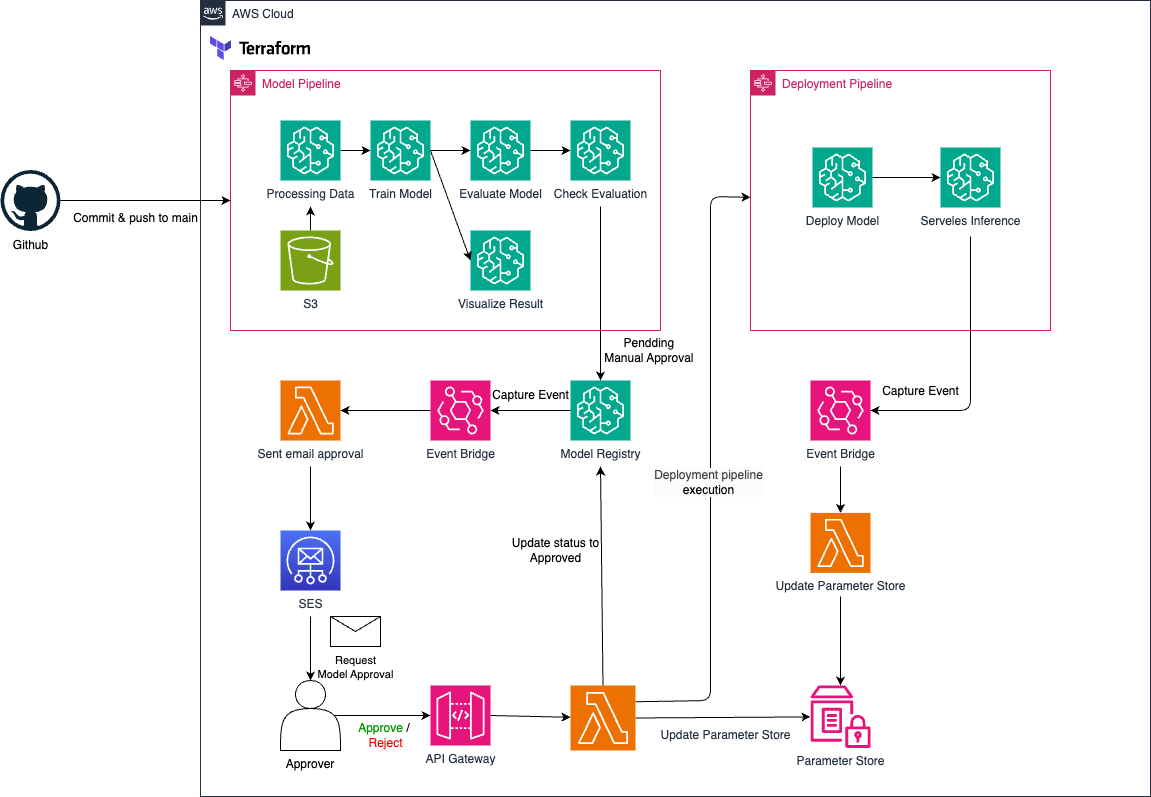

The diagram above was exported from draw.io. Its source (the exported page's mxGraphModel, read from the mxfile embedded in the PNG):
<mxGraphModel dx="667" dy="497" grid="1" gridSize="10" guides="1" tooltips="1" connect="1" arrows="1" fold="1" page="1" pageScale="1" pageWidth="827" pageHeight="1169" background="#ffffff" math="0" shadow="0">
  <root>
    <mxCell id="0" />
    <mxCell id="1" parent="0" />
    <mxCell id="34" value="" style="edgeStyle=none;html=1;" parent="1" source="2" target="11" edge="1">
      <mxGeometry relative="1" as="geometry">
        <Array as="points" />
      </mxGeometry>
    </mxCell>
    <mxCell id="38" value="Commit &amp;amp; push to main" style="edgeLabel;html=1;align=center;verticalAlign=top;resizable=0;points=[];horizontal=1;fontSize=12;" parent="34" vertex="1" connectable="0">
      <mxGeometry x="-0.1242" y="-4" relative="1" as="geometry">
        <mxPoint as="offset" />
      </mxGeometry>
    </mxCell>
    <mxCell id="2" value="Github" style="dashed=0;outlineConnect=0;html=1;align=center;labelPosition=center;verticalLabelPosition=bottom;verticalAlign=top;shape=mxgraph.weblogos.github" parent="1" vertex="1">
      <mxGeometry x="70" y="333.5" width="60" height="61" as="geometry" />
    </mxCell>
    <mxCell id="5" value="AWS Cloud" style="points=[[0,0],[0.25,0],[0.5,0],[0.75,0],[1,0],[1,0.25],[1,0.5],[1,0.75],[1,1],[0.75,1],[0.5,1],[0.25,1],[0,1],[0,0.75],[0,0.5],[0,0.25]];outlineConnect=0;gradientColor=none;html=1;whiteSpace=wrap;fontSize=12;fontStyle=0;container=1;pointerEvents=0;collapsible=0;recursiveResize=0;shape=mxgraph.aws4.group;grIcon=mxgraph.aws4.group_aws_cloud_alt;strokeColor=#232F3E;fillColor=none;verticalAlign=top;align=left;spacingLeft=30;fontColor=#232F3E;dashed=0;" parent="1" vertex="1">
      <mxGeometry x="270" y="164" width="950" height="796" as="geometry" />
    </mxCell>
    <mxCell id="4" value="" style="shape=image;verticalLabelPosition=bottom;labelBackgroundColor=default;verticalAlign=top;aspect=fixed;imageAspect=0;image=data:image/svg+xml,(base64 omitted: 7392 chars);" parent="5" vertex="1">
      <mxGeometry x="10" y="36" width="100" height="24" as="geometry" />
    </mxCell>
    <mxCell id="59" value="Model Registry" style="sketch=0;points=[[0,0,0],[0.25,0,0],[0.5,0,0],[0.75,0,0],[1,0,0],[0,1,0],[0.25,1,0],[0.5,1,0],[0.75,1,0],[1,1,0],[0,0.25,0],[0,0.5,0],[0,0.75,0],[1,0.25,0],[1,0.5,0],[1,0.75,0]];outlineConnect=0;fontColor=#232F3E;fillColor=#01A88D;strokeColor=#ffffff;dashed=0;verticalLabelPosition=bottom;verticalAlign=top;align=center;html=1;fontSize=12;fontStyle=0;aspect=fixed;shape=mxgraph.aws4.resourceIcon;resIcon=mxgraph.aws4.sagemaker;" parent="5" vertex="1">
      <mxGeometry x="370" y="380" width="60" height="60" as="geometry" />
    </mxCell>
    <mxCell id="61" value="Pendding&amp;nbsp;&lt;div&gt;Manual Approval&amp;nbsp;&lt;/div&gt;" style="text;html=1;align=center;verticalAlign=middle;resizable=0;points=[];autosize=1;strokeColor=none;fillColor=none;" parent="5" vertex="1">
      <mxGeometry x="390" y="330" width="120" height="40" as="geometry" />
    </mxCell>
    <mxCell id="122" style="edgeStyle=none;html=1;" parent="5" target="105" edge="1">
      <mxGeometry relative="1" as="geometry">
        <mxPoint x="110" y="466" as="sourcePoint" />
      </mxGeometry>
    </mxCell>
    <mxCell id="57" value="Sent email approval" style="sketch=0;points=[[0,0,0],[0.25,0,0],[0.5,0,0],[0.75,0,0],[1,0,0],[0,1,0],[0.25,1,0],[0.5,1,0],[0.75,1,0],[1,1,0],[0,0.25,0],[0,0.5,0],[0,0.75,0],[1,0.25,0],[1,0.5,0],[1,0.75,0]];outlineConnect=0;fontColor=#232F3E;fillColor=#ED7100;strokeColor=#ffffff;dashed=0;verticalLabelPosition=bottom;verticalAlign=top;align=center;html=1;fontSize=12;fontStyle=0;aspect=fixed;shape=mxgraph.aws4.resourceIcon;resIcon=mxgraph.aws4.lambda;" parent="5" vertex="1">
      <mxGeometry x="80" y="380" width="60" height="60" as="geometry" />
    </mxCell>
    <mxCell id="63" value="Event Bridge" style="sketch=0;points=[[0,0,0],[0.25,0,0],[0.5,0,0],[0.75,0,0],[1,0,0],[0,1,0],[0.25,1,0],[0.5,1,0],[0.75,1,0],[1,1,0],[0,0.25,0],[0,0.5,0],[0,0.75,0],[1,0.25,0],[1,0.5,0],[1,0.75,0]];outlineConnect=0;fontColor=#232F3E;fillColor=#E7157B;strokeColor=#ffffff;dashed=0;verticalLabelPosition=bottom;verticalAlign=top;align=center;html=1;fontSize=12;fontStyle=0;aspect=fixed;shape=mxgraph.aws4.resourceIcon;resIcon=mxgraph.aws4.eventbridge;" parent="5" vertex="1">
      <mxGeometry x="230" y="380" width="60" height="60" as="geometry" />
    </mxCell>
    <mxCell id="64" value="Appro&lt;span style=&quot;background-color: transparent;&quot;&gt;ver&lt;/span&gt;" style="shape=actor;whiteSpace=wrap;html=1;verticalAlign=top;labelPosition=center;verticalLabelPosition=bottom;align=center;" parent="5" vertex="1">
      <mxGeometry x="80" y="680" width="60" height="70" as="geometry" />
    </mxCell>
    <mxCell id="65" value="&lt;font style=&quot;font-size: 11px;&quot;&gt;Request&lt;/font&gt;&lt;div&gt;&lt;font style=&quot;font-size: 11px;&quot;&gt;Model Approval&lt;/font&gt;&lt;/div&gt;" style="shape=message;html=1;html=1;outlineConnect=0;labelPosition=center;verticalLabelPosition=bottom;align=center;verticalAlign=top;" parent="5" vertex="1">
      <mxGeometry x="130" y="616" width="50" height="30" as="geometry" />
    </mxCell>
    <mxCell id="125" style="edgeStyle=none;html=1;exitX=1;exitY=0.5;exitDx=0;exitDy=0;exitPerimeter=0;" parent="5" source="67" target="68" edge="1">
      <mxGeometry relative="1" as="geometry" />
    </mxCell>
    <mxCell id="67" value="API Gateway" style="sketch=0;points=[[0,0,0],[0.25,0,0],[0.5,0,0],[0.75,0,0],[1,0,0],[0,1,0],[0.25,1,0],[0.5,1,0],[0.75,1,0],[1,1,0],[0,0.25,0],[0,0.5,0],[0,0.75,0],[1,0.25,0],[1,0.5,0],[1,0.75,0]];outlineConnect=0;fontColor=#232F3E;fillColor=#E7157B;strokeColor=#ffffff;dashed=0;verticalLabelPosition=bottom;verticalAlign=top;align=center;html=1;fontSize=12;fontStyle=0;aspect=fixed;shape=mxgraph.aws4.resourceIcon;resIcon=mxgraph.aws4.api_gateway;" parent="5" vertex="1">
      <mxGeometry x="230" y="685" width="60" height="60" as="geometry" />
    </mxCell>
    <mxCell id="135" style="edgeStyle=none;html=1;exitX=1;exitY=0.5;exitDx=0;exitDy=0;exitPerimeter=0;" parent="5" source="68" target="69" edge="1">
      <mxGeometry relative="1" as="geometry" />
    </mxCell>
    <mxCell id="139" style="edgeStyle=none;html=1;exitX=1;exitY=0.25;exitDx=0;exitDy=0;exitPerimeter=0;" parent="5" source="68" target="70" edge="1">
      <mxGeometry relative="1" as="geometry">
        <Array as="points">
          <mxPoint x="510" y="700" />
          <mxPoint x="510" y="196" />
        </Array>
      </mxGeometry>
    </mxCell>
    <mxCell id="143" value="&lt;span style=&quot;font-size: 12px; background-color: rgb(251, 251, 251); color: rgb(63, 63, 63);&quot;&gt;Deployment pipeline&lt;/span&gt;&lt;div style=&quot;font-size: 12px; background-color: rgb(251, 251, 251);&quot;&gt;execution&lt;/div&gt;" style="edgeLabel;html=1;align=center;verticalAlign=middle;resizable=0;points=[];" parent="139" vertex="1" connectable="0">
      <mxGeometry x="-0.0512" y="3" relative="1" as="geometry">
        <mxPoint as="offset" />
      </mxGeometry>
    </mxCell>
    <mxCell id="68" value="" style="sketch=0;points=[[0,0,0],[0.25,0,0],[0.5,0,0],[0.75,0,0],[1,0,0],[0,1,0],[0.25,1,0],[0.5,1,0],[0.75,1,0],[1,1,0],[0,0.25,0],[0,0.5,0],[0,0.75,0],[1,0.25,0],[1,0.5,0],[1,0.75,0]];outlineConnect=0;fontColor=#232F3E;fillColor=#ED7100;strokeColor=#ffffff;dashed=0;verticalLabelPosition=bottom;verticalAlign=top;align=center;html=1;fontSize=12;fontStyle=0;aspect=fixed;shape=mxgraph.aws4.resourceIcon;resIcon=mxgraph.aws4.lambda;" parent="5" vertex="1">
      <mxGeometry x="370" y="685" width="65" height="65" as="geometry" />
    </mxCell>
    <mxCell id="69" value="Parameter Store" style="sketch=0;outlineConnect=0;fontColor=#232F3E;gradientColor=none;fillColor=#E7157B;strokeColor=none;dashed=0;verticalLabelPosition=bottom;verticalAlign=top;align=center;html=1;fontSize=12;fontStyle=0;aspect=fixed;pointerEvents=1;shape=mxgraph.aws4.parameter_store;" parent="5" vertex="1">
      <mxGeometry x="610" y="685" width="60" height="62.4" as="geometry" />
    </mxCell>
    <mxCell id="70" value="Deployment Pipeline" style="points=[[0,0],[0.25,0],[0.5,0],[0.75,0],[1,0],[1,0.25],[1,0.5],[1,0.75],[1,1],[0.75,1],[0.5,1],[0.25,1],[0,1],[0,0.75],[0,0.5],[0,0.25]];outlineConnect=0;gradientColor=none;html=1;whiteSpace=wrap;fontSize=12;fontStyle=0;container=1;pointerEvents=0;collapsible=0;recursiveResize=0;shape=mxgraph.aws4.group;grIcon=mxgraph.aws4.group_aws_step_functions_workflow;strokeColor=#CD2264;fillColor=none;verticalAlign=top;align=left;spacingLeft=30;fontColor=#CD2264;dashed=0;" parent="5" vertex="1">
      <mxGeometry x="550" y="70" width="300" height="260" as="geometry" />
    </mxCell>
    <mxCell id="72" value="&lt;font&gt;Deploy Model&lt;/font&gt;" style="sketch=0;points=[[0,0,0],[0.25,0,0],[0.5,0,0],[0.75,0,0],[1,0,0],[0,1,0],[0.25,1,0],[0.5,1,0],[0.75,1,0],[1,1,0],[0,0.25,0],[0,0.5,0],[0,0.75,0],[1,0.25,0],[1,0.5,0],[1,0.75,0]];outlineConnect=0;fontColor=#232F3E;fillColor=#01A88D;strokeColor=#ffffff;dashed=0;verticalLabelPosition=bottom;verticalAlign=top;align=center;html=1;fontSize=12;fontStyle=0;aspect=fixed;shape=mxgraph.aws4.resourceIcon;resIcon=mxgraph.aws4.sagemaker;" parent="70" vertex="1">
      <mxGeometry x="62" y="77" width="60" height="60" as="geometry" />
    </mxCell>
    <mxCell id="80" value="&lt;font&gt;Serveles Inference&lt;/font&gt;" style="sketch=0;points=[[0,0,0],[0.25,0,0],[0.5,0,0],[0.75,0,0],[1,0,0],[0,1,0],[0.25,1,0],[0.5,1,0],[0.75,1,0],[1,1,0],[0,0.25,0],[0,0.5,0],[0,0.75,0],[1,0.25,0],[1,0.5,0],[1,0.75,0]];outlineConnect=0;fontColor=#232F3E;fillColor=#01A88D;strokeColor=#ffffff;dashed=0;verticalLabelPosition=bottom;verticalAlign=top;align=center;html=1;fontSize=12;fontStyle=0;aspect=fixed;shape=mxgraph.aws4.resourceIcon;resIcon=mxgraph.aws4.sagemaker;" parent="70" vertex="1">
      <mxGeometry x="190" y="77" width="60" height="60" as="geometry" />
    </mxCell>
    <mxCell id="82" style="edgeStyle=none;html=1;exitX=1;exitY=0.5;exitDx=0;exitDy=0;exitPerimeter=0;entryX=0;entryY=0.5;entryDx=0;entryDy=0;entryPerimeter=0;" parent="70" source="72" target="80" edge="1">
      <mxGeometry relative="1" as="geometry" />
    </mxCell>
    <mxCell id="87" value="Event Bridge" style="sketch=0;points=[[0,0,0],[0.25,0,0],[0.5,0,0],[0.75,0,0],[1,0,0],[0,1,0],[0.25,1,0],[0.5,1,0],[0.75,1,0],[1,1,0],[0,0.25,0],[0,0.5,0],[0,0.75,0],[1,0.25,0],[1,0.5,0],[1,0.75,0]];outlineConnect=0;fontColor=#232F3E;fillColor=#E7157B;strokeColor=#ffffff;dashed=0;verticalLabelPosition=bottom;verticalAlign=top;align=center;html=1;fontSize=12;fontStyle=0;aspect=fixed;shape=mxgraph.aws4.resourceIcon;resIcon=mxgraph.aws4.eventbridge;" parent="5" vertex="1">
      <mxGeometry x="610" y="380" width="60" height="60" as="geometry" />
    </mxCell>
    <mxCell id="134" style="edgeStyle=none;html=1;" parent="5" target="69" edge="1">
      <mxGeometry relative="1" as="geometry">
        <mxPoint x="640" y="596" as="sourcePoint" />
      </mxGeometry>
    </mxCell>
    <mxCell id="90" value="&lt;div&gt;&lt;span style=&quot;background-color: transparent;&quot;&gt;Update Parameter Store&lt;/span&gt;&lt;/div&gt;" style="sketch=0;points=[[0,0,0],[0.25,0,0],[0.5,0,0],[0.75,0,0],[1,0,0],[0,1,0],[0.25,1,0],[0.5,1,0],[0.75,1,0],[1,1,0],[0,0.25,0],[0,0.5,0],[0,0.75,0],[1,0.25,0],[1,0.5,0],[1,0.75,0]];outlineConnect=0;fontColor=#232F3E;fillColor=#ED7100;strokeColor=#ffffff;dashed=0;verticalLabelPosition=bottom;verticalAlign=top;align=center;html=1;fontSize=12;fontStyle=0;aspect=fixed;shape=mxgraph.aws4.resourceIcon;resIcon=mxgraph.aws4.lambda;" parent="5" vertex="1">
      <mxGeometry x="610" y="512.4" width="60" height="60" as="geometry" />
    </mxCell>
    <mxCell id="94" value="Capture Event" style="text;html=1;align=center;verticalAlign=middle;resizable=0;points=[];autosize=1;strokeColor=none;fillColor=none;" parent="5" vertex="1">
      <mxGeometry x="280" y="380" width="100" height="30" as="geometry" />
    </mxCell>
    <mxCell id="101" value="&lt;font style=&quot;color: rgb(0, 153, 0);&quot;&gt;Approve&lt;/font&gt;&lt;font style=&quot;color: rgb(51, 255, 51);&quot;&gt; &lt;/font&gt;&lt;font style=&quot;color: rgb(0, 0, 0);&quot;&gt;/&amp;nbsp;&lt;/font&gt;&lt;div&gt;&lt;font style=&quot;color: rgb(255, 0, 0);&quot;&gt;Reject&lt;/font&gt;&lt;/div&gt;" style="text;html=1;align=center;verticalAlign=middle;resizable=0;points=[];autosize=1;strokeColor=none;fillColor=none;fontSize=12;" parent="5" vertex="1">
      <mxGeometry x="145" y="715" width="80" height="40" as="geometry" />
    </mxCell>
    <mxCell id="123" style="edgeStyle=none;html=1;entryX=0.5;entryY=0;entryDx=0;entryDy=0;" parent="5" target="64" edge="1">
      <mxGeometry relative="1" as="geometry">
        <mxPoint x="110" y="616" as="sourcePoint" />
      </mxGeometry>
    </mxCell>
    <mxCell id="105" value="SES" style="sketch=0;points=[[0,0,0],[0.25,0,0],[0.5,0,0],[0.75,0,0],[1,0,0],[0,1,0],[0.25,1,0],[0.5,1,0],[0.75,1,0],[1,1,0],[0,0.25,0],[0,0.5,0],[0,0.75,0],[1,0.25,0],[1,0.5,0],[1,0.75,0]];outlineConnect=0;fontColor=#232F3E;gradientColor=#4D72F3;gradientDirection=north;fillColor=#3334B9;strokeColor=#ffffff;dashed=0;verticalLabelPosition=bottom;verticalAlign=top;align=center;html=1;fontSize=12;fontStyle=0;aspect=fixed;shape=mxgraph.aws4.resourceIcon;resIcon=mxgraph.aws4.simple_email_service;" parent="5" vertex="1">
      <mxGeometry x="80" y="530" width="60" height="60" as="geometry" />
    </mxCell>
    <mxCell id="11" value="Model Pipeline" style="points=[[0,0],[0.25,0],[0.5,0],[0.75,0],[1,0],[1,0.25],[1,0.5],[1,0.75],[1,1],[0.75,1],[0.5,1],[0.25,1],[0,1],[0,0.75],[0,0.5],[0,0.25]];outlineConnect=0;gradientColor=none;html=1;whiteSpace=wrap;fontSize=12;fontStyle=0;container=1;pointerEvents=0;collapsible=0;recursiveResize=0;shape=mxgraph.aws4.group;grIcon=mxgraph.aws4.group_aws_step_functions_workflow;strokeColor=#CD2264;fillColor=none;verticalAlign=top;align=left;spacingLeft=30;fontColor=#CD2264;dashed=0;" parent="5" vertex="1">
      <mxGeometry x="30" y="70" width="430" height="260" as="geometry" />
    </mxCell>
    <mxCell id="113" value="" style="group" parent="11" vertex="1" connectable="0">
      <mxGeometry x="50" y="50" width="350" height="170" as="geometry" />
    </mxCell>
    <mxCell id="24" value="" style="edgeStyle=none;html=1;" parent="113" source="10" target="13" edge="1">
      <mxGeometry relative="1" as="geometry" />
    </mxCell>
    <mxCell id="10" value="&lt;font&gt;Processing Data&lt;/font&gt;" style="sketch=0;points=[[0,0,0],[0.25,0,0],[0.5,0,0],[0.75,0,0],[1,0,0],[0,1,0],[0.25,1,0],[0.5,1,0],[0.75,1,0],[1,1,0],[0,0.25,0],[0,0.5,0],[0,0.75,0],[1,0.25,0],[1,0.5,0],[1,0.75,0]];outlineConnect=0;fontColor=#232F3E;fillColor=#01A88D;strokeColor=#ffffff;dashed=0;verticalLabelPosition=bottom;verticalAlign=top;align=center;html=1;fontSize=12;fontStyle=0;aspect=fixed;shape=mxgraph.aws4.resourceIcon;resIcon=mxgraph.aws4.sagemaker;" parent="113" vertex="1">
      <mxGeometry width="60" height="60" as="geometry" />
    </mxCell>
    <mxCell id="25" value="" style="edgeStyle=none;html=1;" parent="113" source="13" target="14" edge="1">
      <mxGeometry relative="1" as="geometry" />
    </mxCell>
    <mxCell id="13" value="&lt;font&gt;Train Model&lt;/font&gt;" style="sketch=0;points=[[0,0,0],[0.25,0,0],[0.5,0,0],[0.75,0,0],[1,0,0],[0,1,0],[0.25,1,0],[0.5,1,0],[0.75,1,0],[1,1,0],[0,0.25,0],[0,0.5,0],[0,0.75,0],[1,0.25,0],[1,0.5,0],[1,0.75,0]];outlineConnect=0;fontColor=#232F3E;fillColor=#01A88D;strokeColor=#ffffff;dashed=0;verticalLabelPosition=bottom;verticalAlign=top;align=center;html=1;fontSize=12;fontStyle=0;aspect=fixed;shape=mxgraph.aws4.resourceIcon;resIcon=mxgraph.aws4.sagemaker;" parent="113" vertex="1">
      <mxGeometry x="90" width="60" height="60" as="geometry" />
    </mxCell>
    <mxCell id="26" value="" style="edgeStyle=none;html=1;" parent="113" source="14" target="19" edge="1">
      <mxGeometry relative="1" as="geometry" />
    </mxCell>
    <mxCell id="14" value="&lt;font&gt;Evaluate Model&lt;/font&gt;" style="sketch=0;points=[[0,0,0],[0.25,0,0],[0.5,0,0],[0.75,0,0],[1,0,0],[0,1,0],[0.25,1,0],[0.5,1,0],[0.75,1,0],[1,1,0],[0,0.25,0],[0,0.5,0],[0,0.75,0],[1,0.25,0],[1,0.5,0],[1,0.75,0]];outlineConnect=0;fontColor=#232F3E;fillColor=#01A88D;strokeColor=#ffffff;dashed=0;verticalLabelPosition=bottom;verticalAlign=top;align=center;html=1;fontSize=12;fontStyle=0;aspect=fixed;shape=mxgraph.aws4.resourceIcon;resIcon=mxgraph.aws4.sagemaker;" parent="113" vertex="1">
      <mxGeometry x="190" width="60" height="60" as="geometry" />
    </mxCell>
    <mxCell id="19" value="&lt;font&gt;Check Evaluation&lt;/font&gt;" style="sketch=0;points=[[0,0,0],[0.25,0,0],[0.5,0,0],[0.75,0,0],[1,0,0],[0,1,0],[0.25,1,0],[0.5,1,0],[0.75,1,0],[1,1,0],[0,0.25,0],[0,0.5,0],[0,0.75,0],[1,0.25,0],[1,0.5,0],[1,0.75,0]];outlineConnect=0;fontColor=#232F3E;fillColor=#01A88D;strokeColor=#ffffff;dashed=0;verticalLabelPosition=bottom;verticalAlign=top;align=center;html=1;fontSize=12;fontStyle=0;aspect=fixed;shape=mxgraph.aws4.resourceIcon;resIcon=mxgraph.aws4.sagemaker;" parent="113" vertex="1">
      <mxGeometry x="290" width="60" height="60" as="geometry" />
    </mxCell>
    <mxCell id="55" value="&lt;font&gt;Visualize Result&lt;/font&gt;" style="sketch=0;points=[[0,0,0],[0.25,0,0],[0.5,0,0],[0.75,0,0],[1,0,0],[0,1,0],[0.25,1,0],[0.5,1,0],[0.75,1,0],[1,1,0],[0,0.25,0],[0,0.5,0],[0,0.75,0],[1,0.25,0],[1,0.5,0],[1,0.75,0]];outlineConnect=0;fontColor=#232F3E;fillColor=#01A88D;strokeColor=#ffffff;dashed=0;verticalLabelPosition=bottom;verticalAlign=top;align=center;html=1;fontSize=12;fontStyle=0;aspect=fixed;shape=mxgraph.aws4.resourceIcon;resIcon=mxgraph.aws4.sagemaker;" parent="113" vertex="1">
      <mxGeometry x="190" y="110" width="60" height="60" as="geometry" />
    </mxCell>
    <mxCell id="56" style="edgeStyle=none;html=1;exitX=1;exitY=0.5;exitDx=0;exitDy=0;exitPerimeter=0;entryX=0;entryY=0.5;entryDx=0;entryDy=0;entryPerimeter=0;" parent="113" source="13" target="55" edge="1">
      <mxGeometry relative="1" as="geometry" />
    </mxCell>
    <mxCell id="112" style="edgeStyle=none;html=1;exitX=0.5;exitY=0;exitDx=0;exitDy=0;exitPerimeter=0;" parent="113" source="9" edge="1">
      <mxGeometry relative="1" as="geometry">
        <mxPoint x="30" y="86" as="targetPoint" />
      </mxGeometry>
    </mxCell>
    <mxCell id="9" value="S3" style="sketch=0;points=[[0,0,0],[0.25,0,0],[0.5,0,0],[0.75,0,0],[1,0,0],[0,1,0],[0.25,1,0],[0.5,1,0],[0.75,1,0],[1,1,0],[0,0.25,0],[0,0.5,0],[0,0.75,0],[1,0.25,0],[1,0.5,0],[1,0.75,0]];outlineConnect=0;fontColor=#232F3E;fillColor=#7AA116;strokeColor=#ffffff;dashed=0;verticalLabelPosition=bottom;verticalAlign=top;align=center;html=1;fontSize=12;fontStyle=0;aspect=fixed;shape=mxgraph.aws4.resourceIcon;resIcon=mxgraph.aws4.s3;" parent="113" vertex="1">
      <mxGeometry y="110" width="60" height="60" as="geometry" />
    </mxCell>
    <mxCell id="119" style="edgeStyle=none;html=1;entryX=0.5;entryY=0;entryDx=0;entryDy=0;entryPerimeter=0;" parent="5" target="59" edge="1">
      <mxGeometry relative="1" as="geometry">
        <mxPoint x="400" y="206" as="sourcePoint" />
      </mxGeometry>
    </mxCell>
    <mxCell id="120" style="edgeStyle=none;html=1;exitX=0;exitY=0.5;exitDx=0;exitDy=0;exitPerimeter=0;entryX=1;entryY=0.5;entryDx=0;entryDy=0;entryPerimeter=0;" parent="5" source="59" target="63" edge="1">
      <mxGeometry relative="1" as="geometry" />
    </mxCell>
    <mxCell id="121" style="edgeStyle=none;html=1;exitX=0;exitY=0.5;exitDx=0;exitDy=0;exitPerimeter=0;entryX=1;entryY=0.5;entryDx=0;entryDy=0;entryPerimeter=0;" parent="5" source="63" target="57" edge="1">
      <mxGeometry relative="1" as="geometry" />
    </mxCell>
    <mxCell id="124" style="edgeStyle=none;html=1;exitX=0.9;exitY=0.5;exitDx=0;exitDy=0;exitPerimeter=0;entryX=0;entryY=0.5;entryDx=0;entryDy=0;entryPerimeter=0;" parent="5" source="64" target="67" edge="1">
      <mxGeometry relative="1" as="geometry" />
    </mxCell>
    <mxCell id="127" style="edgeStyle=none;html=1;entryX=1;entryY=0.5;entryDx=0;entryDy=0;entryPerimeter=0;" parent="5" target="87" edge="1">
      <mxGeometry relative="1" as="geometry">
        <Array as="points">
          <mxPoint x="770" y="410" />
        </Array>
        <mxPoint x="770" y="236" as="sourcePoint" />
      </mxGeometry>
    </mxCell>
    <mxCell id="128" style="edgeStyle=none;html=1;entryX=0.5;entryY=0;entryDx=0;entryDy=0;entryPerimeter=0;" parent="5" target="90" edge="1">
      <mxGeometry relative="1" as="geometry">
        <mxPoint x="640" y="466" as="sourcePoint" />
      </mxGeometry>
    </mxCell>
    <mxCell id="130" value="Capture Event" style="text;html=1;align=center;verticalAlign=middle;resizable=0;points=[];autosize=1;strokeColor=none;fillColor=none;" parent="5" vertex="1">
      <mxGeometry x="670" y="376" width="100" height="30" as="geometry" />
    </mxCell>
    <mxCell id="138" style="edgeStyle=none;html=1;exitX=0.5;exitY=0;exitDx=0;exitDy=0;exitPerimeter=0;" parent="5" source="68" edge="1">
      <mxGeometry relative="1" as="geometry">
        <mxPoint x="400" y="466" as="targetPoint" />
      </mxGeometry>
    </mxCell>
    <mxCell id="140" value="Update status to&lt;br&gt;Approved" style="text;html=1;align=center;verticalAlign=middle;resizable=0;points=[];autosize=1;strokeColor=none;fillColor=none;" parent="5" vertex="1">
      <mxGeometry x="300" y="530" width="110" height="40" as="geometry" />
    </mxCell>
    <mxCell id="144" value="&lt;span style=&quot;color: rgb(35, 47, 62);&quot;&gt;Update Parameter Store&lt;/span&gt;" style="text;html=1;align=center;verticalAlign=middle;resizable=0;points=[];autosize=1;strokeColor=none;fillColor=none;" parent="5" vertex="1">
      <mxGeometry x="450" y="720" width="150" height="30" as="geometry" />
    </mxCell>
  </root>
</mxGraphModel>